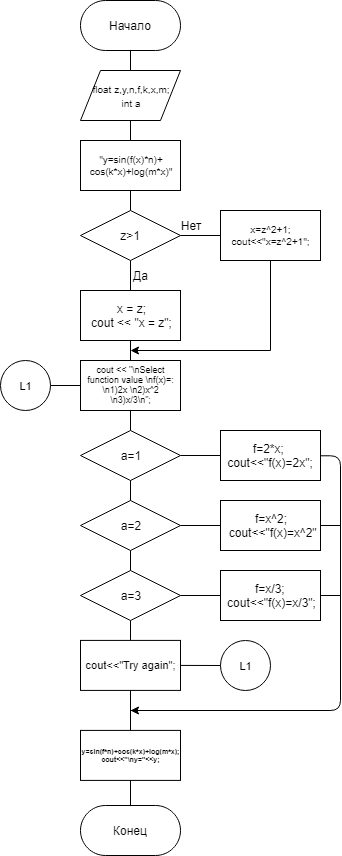

The diagram above was exported from draw.io. Its source (the exported page's mxGraphModel, read from the mxfile embedded in the PNG):
<mxGraphModel dx="562" dy="305" grid="1" gridSize="10" guides="1" tooltips="1" connect="1" arrows="1" fold="1" page="1" pageScale="1" pageWidth="827" pageHeight="1169" math="0" shadow="0">
  <root>
    <mxCell id="0" />
    <mxCell id="1" parent="0" />
    <mxCell id="DFHufinMnsBfPSUV-Qn1-1" value="Начало" style="html=1;dashed=0;whitespace=wrap;shape=mxgraph.dfd.start" vertex="1" parent="1">
      <mxGeometry x="120" y="10" width="100" height="50" as="geometry" />
    </mxCell>
    <mxCell id="DFHufinMnsBfPSUV-Qn1-3" value="&lt;font style=&quot;font-size: 10px&quot;&gt;float z,y,n,f,k,x,m;&lt;br&gt;int a&lt;/font&gt;" style="shape=parallelogram;perimeter=parallelogramPerimeter;whiteSpace=wrap;html=1;" vertex="1" parent="1">
      <mxGeometry x="120" y="80" width="100" height="50" as="geometry" />
    </mxCell>
    <mxCell id="DFHufinMnsBfPSUV-Qn1-5" value="&quot;y=sin(f(x)*n)+&lt;br style=&quot;font-size: 10px;&quot;&gt;cos(k*x)+log(m*x)&quot;" style="rounded=0;whiteSpace=wrap;html=1;fontSize=10;" vertex="1" parent="1">
      <mxGeometry x="120" y="150" width="100" height="50" as="geometry" />
    </mxCell>
    <mxCell id="DFHufinMnsBfPSUV-Qn1-8" value="" style="endArrow=none;html=1;entryX=0.5;entryY=0.5;entryDx=0;entryDy=25;entryPerimeter=0;exitX=0.5;exitY=0;exitDx=0;exitDy=0;" edge="1" parent="1" source="DFHufinMnsBfPSUV-Qn1-3" target="DFHufinMnsBfPSUV-Qn1-1">
      <mxGeometry width="50" height="50" relative="1" as="geometry">
        <mxPoint x="120" y="270" as="sourcePoint" />
        <mxPoint x="170" y="220" as="targetPoint" />
      </mxGeometry>
    </mxCell>
    <mxCell id="DFHufinMnsBfPSUV-Qn1-9" value="" style="endArrow=none;html=1;entryX=0.5;entryY=1;entryDx=0;entryDy=0;" edge="1" parent="1" target="DFHufinMnsBfPSUV-Qn1-3">
      <mxGeometry width="50" height="50" relative="1" as="geometry">
        <mxPoint x="170" y="150" as="sourcePoint" />
        <mxPoint x="170" y="220" as="targetPoint" />
      </mxGeometry>
    </mxCell>
    <mxCell id="DFHufinMnsBfPSUV-Qn1-11" value="" style="endArrow=none;html=1;entryX=0.5;entryY=1;entryDx=0;entryDy=0;exitX=0.5;exitY=0;exitDx=0;exitDy=0;" edge="1" parent="1" target="DFHufinMnsBfPSUV-Qn1-5">
      <mxGeometry width="50" height="50" relative="1" as="geometry">
        <mxPoint x="170" y="220" as="sourcePoint" />
        <mxPoint x="170" y="290" as="targetPoint" />
      </mxGeometry>
    </mxCell>
    <mxCell id="DFHufinMnsBfPSUV-Qn1-12" value="z&amp;gt;1" style="rhombus;whiteSpace=wrap;html=1;" vertex="1" parent="1">
      <mxGeometry x="120" y="220" width="100" height="50" as="geometry" />
    </mxCell>
    <mxCell id="DFHufinMnsBfPSUV-Qn1-15" value="&lt;div style=&quot;font-size: 7px;&quot;&gt;y=sin(f*n)+cos(k*x)+log(m*x);&lt;/div&gt;&lt;div style=&quot;font-size: 7px;&quot;&gt;cout&amp;lt;&amp;lt;&quot;\ny=&quot;&amp;lt;&amp;lt;y;&lt;/div&gt;" style="rounded=0;whiteSpace=wrap;html=1;fontSize=7;fontStyle=1" vertex="1" parent="1">
      <mxGeometry x="120" y="739.9142717633929" width="100" height="50" as="geometry" />
    </mxCell>
    <mxCell id="DFHufinMnsBfPSUV-Qn1-16" value="x=z^2+1;&lt;br&gt;cout&amp;lt;&amp;lt;&quot;x=z^2+1&quot;;" style="rounded=0;whiteSpace=wrap;html=1;fontSize=10;" vertex="1" parent="1">
      <mxGeometry x="260" y="220" width="100" height="50" as="geometry" />
    </mxCell>
    <mxCell id="DFHufinMnsBfPSUV-Qn1-17" value="" style="endArrow=none;html=1;entryX=0;entryY=0.5;entryDx=0;entryDy=0;exitX=1;exitY=0.5;exitDx=0;exitDy=0;" edge="1" parent="1" source="DFHufinMnsBfPSUV-Qn1-12" target="DFHufinMnsBfPSUV-Qn1-16">
      <mxGeometry width="50" height="50" relative="1" as="geometry">
        <mxPoint x="120" y="410" as="sourcePoint" />
        <mxPoint x="170" y="360" as="targetPoint" />
      </mxGeometry>
    </mxCell>
    <mxCell id="DFHufinMnsBfPSUV-Qn1-18" value="Нет" style="text;html=1;strokeColor=none;fillColor=none;align=center;verticalAlign=middle;whiteSpace=wrap;rounded=0;" vertex="1" parent="1">
      <mxGeometry x="210" y="225" width="40" height="20" as="geometry" />
    </mxCell>
    <mxCell id="DFHufinMnsBfPSUV-Qn1-19" value="&lt;div&gt;x = z;&lt;/div&gt;&lt;div&gt;cout &amp;lt;&amp;lt; &quot;x = z&quot;;&lt;/div&gt;" style="rounded=0;whiteSpace=wrap;html=1;" vertex="1" parent="1">
      <mxGeometry x="120" y="300" width="100" height="50" as="geometry" />
    </mxCell>
    <mxCell id="DFHufinMnsBfPSUV-Qn1-20" value="" style="endArrow=none;html=1;fontSize=10;entryX=0.5;entryY=1;entryDx=0;entryDy=0;exitX=0.5;exitY=0;exitDx=0;exitDy=0;" edge="1" parent="1" source="DFHufinMnsBfPSUV-Qn1-19" target="DFHufinMnsBfPSUV-Qn1-12">
      <mxGeometry width="50" height="50" relative="1" as="geometry">
        <mxPoint x="120" y="420" as="sourcePoint" />
        <mxPoint x="170" y="370" as="targetPoint" />
      </mxGeometry>
    </mxCell>
    <mxCell id="DFHufinMnsBfPSUV-Qn1-21" value="Да" style="text;html=1;strokeColor=none;fillColor=none;align=center;verticalAlign=middle;whiteSpace=wrap;rounded=0;fontSize=12;" vertex="1" parent="1">
      <mxGeometry x="160" y="275" width="40" height="20" as="geometry" />
    </mxCell>
    <mxCell id="DFHufinMnsBfPSUV-Qn1-22" value="cout &amp;lt;&amp;lt; &quot;\nSelect function value \nf(x)=: \n1)2x \n2)x^2 \n3)x/3\n&quot;;" style="rounded=0;whiteSpace=wrap;html=1;fontSize=9;" vertex="1" parent="1">
      <mxGeometry x="120" y="370" width="100" height="50" as="geometry" />
    </mxCell>
    <mxCell id="DFHufinMnsBfPSUV-Qn1-23" value="" style="endArrow=none;html=1;fontSize=12;entryX=0.5;entryY=1;entryDx=0;entryDy=0;exitX=0.5;exitY=0;exitDx=0;exitDy=0;" edge="1" parent="1" source="DFHufinMnsBfPSUV-Qn1-22" target="DFHufinMnsBfPSUV-Qn1-19">
      <mxGeometry width="50" height="50" relative="1" as="geometry">
        <mxPoint x="120" y="490" as="sourcePoint" />
        <mxPoint x="170" y="440" as="targetPoint" />
      </mxGeometry>
    </mxCell>
    <mxCell id="DFHufinMnsBfPSUV-Qn1-25" value="" style="endArrow=none;html=1;fontSize=12;entryX=0.5;entryY=1;entryDx=0;entryDy=0;" edge="1" parent="1" target="DFHufinMnsBfPSUV-Qn1-16">
      <mxGeometry width="50" height="50" relative="1" as="geometry">
        <mxPoint x="310" y="360" as="sourcePoint" />
        <mxPoint x="170" y="440" as="targetPoint" />
      </mxGeometry>
    </mxCell>
    <mxCell id="DFHufinMnsBfPSUV-Qn1-26" value="" style="endArrow=classic;html=1;fontSize=12;" edge="1" parent="1">
      <mxGeometry width="50" height="50" relative="1" as="geometry">
        <mxPoint x="310" y="360" as="sourcePoint" />
        <mxPoint x="170" y="360" as="targetPoint" />
      </mxGeometry>
    </mxCell>
    <mxCell id="DFHufinMnsBfPSUV-Qn1-27" value="a=1" style="rhombus;whiteSpace=wrap;html=1;" vertex="1" parent="1">
      <mxGeometry x="120" y="440" width="100" height="50" as="geometry" />
    </mxCell>
    <mxCell id="DFHufinMnsBfPSUV-Qn1-28" value="" style="endArrow=none;html=1;fontSize=9;entryX=0.5;entryY=1;entryDx=0;entryDy=0;exitX=0.5;exitY=0;exitDx=0;exitDy=0;" edge="1" parent="1" source="DFHufinMnsBfPSUV-Qn1-27" target="DFHufinMnsBfPSUV-Qn1-22">
      <mxGeometry width="50" height="50" relative="1" as="geometry">
        <mxPoint x="120" y="560" as="sourcePoint" />
        <mxPoint x="170" y="510" as="targetPoint" />
      </mxGeometry>
    </mxCell>
    <mxCell id="DFHufinMnsBfPSUV-Qn1-29" value="f=2*x; &lt;br&gt;cout&amp;lt;&amp;lt;&quot;f(x)=2x&quot;;" style="rounded=0;whiteSpace=wrap;html=1;" vertex="1" parent="1">
      <mxGeometry x="260" y="440" width="100" height="50" as="geometry" />
    </mxCell>
    <mxCell id="DFHufinMnsBfPSUV-Qn1-30" value="" style="endArrow=none;html=1;fontSize=9;entryX=0;entryY=0.5;entryDx=0;entryDy=0;exitX=1;exitY=0.5;exitDx=0;exitDy=0;" edge="1" parent="1" source="DFHufinMnsBfPSUV-Qn1-27" target="DFHufinMnsBfPSUV-Qn1-29">
      <mxGeometry width="50" height="50" relative="1" as="geometry">
        <mxPoint x="120" y="560" as="sourcePoint" />
        <mxPoint x="170" y="510" as="targetPoint" />
      </mxGeometry>
    </mxCell>
    <mxCell id="DFHufinMnsBfPSUV-Qn1-31" value="a=2" style="rhombus;whiteSpace=wrap;html=1;" vertex="1" parent="1">
      <mxGeometry x="120" y="510" width="100" height="50" as="geometry" />
    </mxCell>
    <mxCell id="DFHufinMnsBfPSUV-Qn1-32" value="a=3" style="rhombus;whiteSpace=wrap;html=1;" vertex="1" parent="1">
      <mxGeometry x="120" y="580" width="100" height="50" as="geometry" />
    </mxCell>
    <mxCell id="DFHufinMnsBfPSUV-Qn1-33" value="" style="endArrow=none;html=1;fontSize=9;entryX=0.5;entryY=1;entryDx=0;entryDy=0;exitX=0.5;exitY=0;exitDx=0;exitDy=0;" edge="1" parent="1" source="DFHufinMnsBfPSUV-Qn1-31" target="DFHufinMnsBfPSUV-Qn1-27">
      <mxGeometry width="50" height="50" relative="1" as="geometry">
        <mxPoint x="120" y="700" as="sourcePoint" />
        <mxPoint x="170" y="650" as="targetPoint" />
      </mxGeometry>
    </mxCell>
    <mxCell id="DFHufinMnsBfPSUV-Qn1-36" value="" style="endArrow=none;html=1;fontSize=9;entryX=0.5;entryY=1;entryDx=0;entryDy=0;exitX=0.5;exitY=0;exitDx=0;exitDy=0;" edge="1" parent="1" source="DFHufinMnsBfPSUV-Qn1-32" target="DFHufinMnsBfPSUV-Qn1-31">
      <mxGeometry width="50" height="50" relative="1" as="geometry">
        <mxPoint x="180" y="520" as="sourcePoint" />
        <mxPoint x="180" y="500" as="targetPoint" />
      </mxGeometry>
    </mxCell>
    <mxCell id="DFHufinMnsBfPSUV-Qn1-37" value="f=x/3; &lt;br&gt;cout&amp;lt;&amp;lt;&quot;f(x)=x/3&quot;;" style="rounded=0;whiteSpace=wrap;html=1;" vertex="1" parent="1">
      <mxGeometry x="260" y="580" width="100" height="50" as="geometry" />
    </mxCell>
    <mxCell id="DFHufinMnsBfPSUV-Qn1-38" value="f=x^2;&lt;br&gt;&amp;nbsp;cout&amp;lt;&amp;lt;&quot;f(x)=x^2&quot;" style="rounded=0;whiteSpace=wrap;html=1;" vertex="1" parent="1">
      <mxGeometry x="260" y="510" width="100" height="50" as="geometry" />
    </mxCell>
    <mxCell id="DFHufinMnsBfPSUV-Qn1-39" value="" style="endArrow=none;html=1;fontSize=9;entryX=1;entryY=0.5;entryDx=0;entryDy=0;exitX=0;exitY=0.5;exitDx=0;exitDy=0;" edge="1" parent="1" source="DFHufinMnsBfPSUV-Qn1-38" target="DFHufinMnsBfPSUV-Qn1-31">
      <mxGeometry width="50" height="50" relative="1" as="geometry">
        <mxPoint x="120" y="710" as="sourcePoint" />
        <mxPoint x="170" y="660" as="targetPoint" />
      </mxGeometry>
    </mxCell>
    <mxCell id="DFHufinMnsBfPSUV-Qn1-40" value="" style="endArrow=none;html=1;fontSize=9;entryX=0;entryY=0.5;entryDx=0;entryDy=0;exitX=1;exitY=0.5;exitDx=0;exitDy=0;" edge="1" parent="1" source="DFHufinMnsBfPSUV-Qn1-32" target="DFHufinMnsBfPSUV-Qn1-37">
      <mxGeometry width="50" height="50" relative="1" as="geometry">
        <mxPoint x="120" y="710" as="sourcePoint" />
        <mxPoint x="170" y="660" as="targetPoint" />
      </mxGeometry>
    </mxCell>
    <mxCell id="DFHufinMnsBfPSUV-Qn1-41" value="cout&amp;lt;&amp;lt;&quot;Try again&quot;;" style="rounded=0;whiteSpace=wrap;html=1;fontSize=11;" vertex="1" parent="1">
      <mxGeometry x="120" y="649.9142717633929" width="100" height="50" as="geometry" />
    </mxCell>
    <mxCell id="DFHufinMnsBfPSUV-Qn1-42" value="" style="endArrow=none;html=1;fontSize=9;entryX=0.5;entryY=1;entryDx=0;entryDy=0;exitX=0.5;exitY=0;exitDx=0;exitDy=0;" edge="1" parent="1" source="DFHufinMnsBfPSUV-Qn1-41" target="DFHufinMnsBfPSUV-Qn1-32">
      <mxGeometry width="50" height="50" relative="1" as="geometry">
        <mxPoint x="120" y="770" as="sourcePoint" />
        <mxPoint x="170" y="720" as="targetPoint" />
      </mxGeometry>
    </mxCell>
    <mxCell id="DFHufinMnsBfPSUV-Qn1-43" value="" style="endArrow=none;html=1;fontSize=11;entryX=0.5;entryY=1;entryDx=0;entryDy=0;exitX=0.5;exitY=0;exitDx=0;exitDy=0;" edge="1" parent="1" source="DFHufinMnsBfPSUV-Qn1-15" target="DFHufinMnsBfPSUV-Qn1-41">
      <mxGeometry width="50" height="50" relative="1" as="geometry">
        <mxPoint x="170" y="720" as="sourcePoint" />
        <mxPoint x="170" y="720" as="targetPoint" />
      </mxGeometry>
    </mxCell>
    <mxCell id="DFHufinMnsBfPSUV-Qn1-44" value="" style="endArrow=none;html=1;fontSize=11;entryX=1;entryY=0.5;entryDx=0;entryDy=0;edgeStyle=elbowEdgeStyle;" edge="1" parent="1" target="DFHufinMnsBfPSUV-Qn1-29">
      <mxGeometry width="50" height="50" relative="1" as="geometry">
        <mxPoint x="170" y="720" as="sourcePoint" />
        <mxPoint x="170" y="740" as="targetPoint" />
        <Array as="points">
          <mxPoint x="380" y="650" />
        </Array>
      </mxGeometry>
    </mxCell>
    <mxCell id="DFHufinMnsBfPSUV-Qn1-47" value="" style="endArrow=none;html=1;fontSize=11;exitX=1;exitY=0.5;exitDx=0;exitDy=0;" edge="1" parent="1" source="DFHufinMnsBfPSUV-Qn1-38">
      <mxGeometry width="50" height="50" relative="1" as="geometry">
        <mxPoint x="120" y="790" as="sourcePoint" />
        <mxPoint x="380" y="535" as="targetPoint" />
      </mxGeometry>
    </mxCell>
    <mxCell id="DFHufinMnsBfPSUV-Qn1-48" value="" style="endArrow=none;html=1;fontSize=11;exitX=1;exitY=0.5;exitDx=0;exitDy=0;" edge="1" parent="1" source="DFHufinMnsBfPSUV-Qn1-37">
      <mxGeometry width="50" height="50" relative="1" as="geometry">
        <mxPoint x="370" y="545" as="sourcePoint" />
        <mxPoint x="380" y="605" as="targetPoint" />
      </mxGeometry>
    </mxCell>
    <mxCell id="DFHufinMnsBfPSUV-Qn1-49" value="" style="endArrow=classic;html=1;fontSize=11;" edge="1" parent="1">
      <mxGeometry width="50" height="50" relative="1" as="geometry">
        <mxPoint x="370" y="720" as="sourcePoint" />
        <mxPoint x="170" y="720" as="targetPoint" />
      </mxGeometry>
    </mxCell>
    <mxCell id="DFHufinMnsBfPSUV-Qn1-50" value="L1" style="ellipse;whiteSpace=wrap;html=1;aspect=fixed;fontSize=11;" vertex="1" parent="1">
      <mxGeometry x="260" y="650" width="50" height="50" as="geometry" />
    </mxCell>
    <mxCell id="DFHufinMnsBfPSUV-Qn1-51" value="" style="endArrow=none;html=1;fontSize=11;entryX=0;entryY=0.5;entryDx=0;entryDy=0;exitX=1;exitY=0.5;exitDx=0;exitDy=0;" edge="1" parent="1" source="DFHufinMnsBfPSUV-Qn1-41" target="DFHufinMnsBfPSUV-Qn1-50">
      <mxGeometry width="50" height="50" relative="1" as="geometry">
        <mxPoint x="120" y="800" as="sourcePoint" />
        <mxPoint x="170" y="750" as="targetPoint" />
      </mxGeometry>
    </mxCell>
    <mxCell id="DFHufinMnsBfPSUV-Qn1-52" value="L1" style="ellipse;whiteSpace=wrap;html=1;aspect=fixed;fontSize=11;" vertex="1" parent="1">
      <mxGeometry x="40" y="370" width="50" height="50" as="geometry" />
    </mxCell>
    <mxCell id="DFHufinMnsBfPSUV-Qn1-53" value="" style="endArrow=none;html=1;fontSize=11;entryX=0;entryY=0.5;entryDx=0;entryDy=0;exitX=1;exitY=0.5;exitDx=0;exitDy=0;" edge="1" parent="1" source="DFHufinMnsBfPSUV-Qn1-52" target="DFHufinMnsBfPSUV-Qn1-22">
      <mxGeometry width="50" height="50" relative="1" as="geometry">
        <mxPoint x="50" y="600" as="sourcePoint" />
        <mxPoint x="100" y="550" as="targetPoint" />
      </mxGeometry>
    </mxCell>
    <mxCell id="DFHufinMnsBfPSUV-Qn1-54" value="Конец" style="html=1;dashed=0;whitespace=wrap;shape=mxgraph.dfd.start" vertex="1" parent="1">
      <mxGeometry x="120" y="815" width="100" height="50" as="geometry" />
    </mxCell>
    <mxCell id="DFHufinMnsBfPSUV-Qn1-55" value="" style="endArrow=none;html=1;fontSize=7;entryX=0.5;entryY=1;entryDx=0;entryDy=0;exitX=0.5;exitY=0.5;exitDx=0;exitDy=-25;exitPerimeter=0;" edge="1" parent="1" source="DFHufinMnsBfPSUV-Qn1-54" target="DFHufinMnsBfPSUV-Qn1-15">
      <mxGeometry width="50" height="50" relative="1" as="geometry">
        <mxPoint x="40" y="940" as="sourcePoint" />
        <mxPoint x="90" y="890" as="targetPoint" />
      </mxGeometry>
    </mxCell>
  </root>
</mxGraphModel>